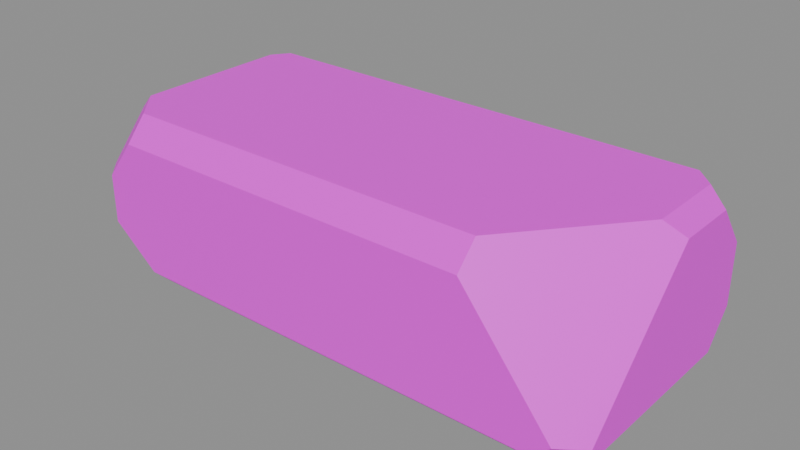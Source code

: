 # Source: vr_brick2.blend  (saved by Blender 5.2.45; exported with 4.5.12 LTS)
import bpy
from mathutils import Matrix  # noqa: F401  (used for matrix-valued properties, if any)

bpy.ops.wm.read_factory_settings(use_empty=True)
scene = bpy.context.scene
scene.name = 'Scene'

# ---- collections
col_anchors = bpy.data.collections.new('anchors'); scene.collection.children.link(col_anchors)

# ---- images (referenced by path relative to the original .blend; pixels are not part of the script)
import os
ASSET_DIR = os.environ.get("B2B_ASSET_DIR", "")  # directory of the original .blend (textures are referenced by path, not embedded)
HERE = os.path.dirname(os.path.abspath(__file__))  # packed textures are extracted next to this script under _unpacked/

def load_image(name, relpath, width, height, colorspace="sRGB"):
    """Load a texture the original file referenced (path relative to the .blend, or extracted next to this script)."""
    p = next((c for c in (os.path.join(HERE, relpath), os.path.join(ASSET_DIR, relpath)) if relpath and os.path.exists(c)), "")
    if p:
        img = bpy.data.images.load(p, check_existing=True)
        img.name = name
    else:  # same state as the original file: an image datablock whose file is absent (Cycles renders it pink)
        img = bpy.data.images.new(name, width, height)
        img.source = "FILE"
        img.filepath = "//" + (relpath or name)
    img.colorspace_settings.name = colorspace
    return img
img_vr_brick2_skin0 = load_image('vr_brick2_skin0', 'vr_brick2_skin0.png', 1024, 1024, 'sRGB')

# ---- materials (node trees are filled in below, after node groups)
mat_vr_brick2 = bpy.data.materials.new('vr_brick2')

# ---- material node trees
mat_vr_brick2.use_nodes = True; mat_vr_brick2.node_tree.nodes.clear()
_N = mat_vr_brick2.node_tree.nodes; _L = mat_vr_brick2.node_tree.links
n0 = _N.new('ShaderNodeBsdfPrincipled'); n0.name = 'Principled BSDF'; n0.location = (-200, 100)
n0.inputs[10].default_value = 0.005
n1 = _N.new('ShaderNodeOutputMaterial'); n1.name = 'Material Output'; n1.location = (200, 100)
n2 = _N.new('ShaderNodeTexImage'); n2.name = 'Image Texture'; n2.location = (0, 0)
n2.image = img_vr_brick2_skin0
n2.interpolation = 'Closest'
_L.new(n0.outputs[0], n1.inputs[0])
_L.new(n2.outputs[0], n0.inputs[0])
n1.is_active_output = True

# ---- meshes
me_vr_brick2 = bpy.data.meshes.new('vr_brick2')
me_vr_brick2.from_pydata([(2.493, 0.7179, 0.6577), (2.493, 0.1343, 0.6577), (2.493, -0.9773, -0.4971), (2.493, -0.9773, -0.5033), (2.493, -0.8754, -0.6083), (2.493, 0.7735, -0.6083), (2.493, 1.024, -0.2933), (2.493, 1.024, 0.2686), (-2.493, -0.616, 0.633), (-2.493, 0.7735, 0.633), (-2.493, 0.9958, 0.4354), (-2.493, 0.9958, -0.02779), (-2.493, -0.755, -0.5404), (-2.493, -0.9866, -0.2995), (-2.493, -0.9866, 0.2007), (-2.2, 1.181, 0.5898), (2.083, 1.181, 0.5898), (2.337, 1.181, 0.281), (2.337, 1.181, -0.2995), (2.005, 1.181, -0.6948), (-2.024, 1.181, -0.6948), (-2.337, 1.181, -0.2131), (-2.337, 1.181, 0.4477), (1.477, -1.181, 0.5713), (-2.005, -1.181, 0.5713), (-2.298, -1.181, 0.2007), (-2.298, -1.181, -0.2501), (-1.848, -1.181, -0.6083), (2.122, -1.181, -0.6083), (2.298, -1.181, -0.4601), (2.141, 0.968, 0.7874), (-2.2, 0.968, 0.7874), (-2.317, 0.8106, 0.7874), (-2.317, -0.6623, 0.7874), (-2.024, -0.9773, 0.7874), (1.477, -0.9773, 0.7874), (2.317, 0.04169, 0.7874), (2.317, 0.792, 0.7874), (2.122, -0.9958, -0.7874), (-1.868, -0.9958, -0.7874), (-2.278, -0.6809, -0.7874), (-2.278, -0.4493, -0.7874), (-1.965, 1.088, -0.7874), (2.024, 1.088, -0.7874), (2.337, 0.7735, -0.7874), (2.337, -0.8198, -0.7874), (-2.415, -0.7087, -0.6515), (2.454, -1.014, -0.4971)], [], [(0, 1, 2), (0, 2, 3), (0, 3, 4), (0, 4, 5), (0, 5, 6), (0, 6, 7), (8, 9, 10), (8, 10, 11), (8, 11, 12), (8, 12, 13), (8, 13, 14), (15, 16, 17), (15, 17, 18), (15, 18, 19), (15, 19, 20), (15, 20, 21), (15, 21, 22), (23, 24, 25), (23, 25, 26), (23, 26, 27), (23, 27, 28), (23, 28, 29), (30, 31, 32), (30, 32, 33), (30, 33, 34), (30, 34, 35), (30, 35, 36), (30, 36, 37), (38, 39, 40), (38, 40, 41), (38, 41, 42), (38, 42, 43), (38, 43, 44), (38, 44, 45), (39, 38, 28), (39, 28, 27), (35, 34, 24), (35, 24, 23), (20, 19, 43), (20, 43, 42), (31, 30, 16), (31, 16, 15), (41, 40, 46), (9, 8, 33), (9, 33, 32), (45, 44, 5), (45, 5, 4), (1, 0, 37), (1, 37, 36), (26, 25, 14), (26, 14, 13), (11, 10, 22), (11, 22, 21), (3, 2, 47), (18, 17, 7), (18, 7, 6), (26, 13, 12), (26, 12, 46), (26, 46, 40), (26, 40, 39), (26, 39, 27), (24, 34, 33), (24, 33, 8), (24, 8, 14), (24, 14, 25), (15, 22, 10), (15, 10, 9), (15, 9, 32), (15, 32, 31), (38, 45, 4), (38, 4, 3), (38, 3, 47), (38, 47, 29), (38, 29, 28), (18, 6, 5), (18, 5, 44), (18, 44, 43), (18, 43, 19), (16, 30, 37), (16, 37, 0), (16, 0, 7), (16, 7, 17), (29, 47, 2), (29, 2, 1), (29, 1, 36), (29, 36, 35), (29, 35, 23), (41, 46, 12), (41, 12, 11), (41, 11, 21), (41, 21, 20), (41, 20, 42)])
me_vr_brick2.polygons.foreach_set('use_smooth', [True] * 92)
_k = set([(0, 1), (0, 7), (0, 37), (1, 2), (1, 36), (2, 3), (2, 47), (3, 4), (3, 47), (4, 5), (4, 45), (5, 6), (5, 44), (6, 7), (6, 18), (7, 17), (8, 9), (8, 14), (8, 33), (9, 10), (9, 32), (10, 11), (10, 22), (11, 12), (11, 21), (12, 13), (12, 46), (13, 14), (13, 26), (14, 25), (15, 16), (15, 22), (15, 31), (16, 17), (16, 30), (17, 18), (18, 19), (19, 20), (19, 43), (20, 21), (20, 42), (21, 22), (23, 24), (23, 29), (23, 35), (24, 25), (24, 34), (25, 26), (26, 27), (27, 28), (27, 39), (28, 29), (28, 38), (29, 47), (30, 31), (30, 37), (31, 32), (32, 33), (33, 34), (34, 35), (35, 36), (36, 37), (38, 39), (38, 45), (39, 40), (40, 41), (40, 46), (41, 42), (41, 46), (42, 43), (43, 44), (44, 45)])
me_vr_brick2.attributes.new('sharp_edge', 'BOOLEAN', 'EDGE').data.foreach_set('value', [ (min(e.vertices), max(e.vertices)) in _k for e in me_vr_brick2.edges])
_uv = me_vr_brick2.uv_layers.new(name='UVMap')
_uv.uv.foreach_set('vector', [0.7773, 0.7305, 0.832, 0.7305, 0.9492, 0.6133, 0.7773, 0.7305, 0.9492, 0.6133, 0.9492, 0.6133, 0.7773, 0.7305, 0.9492, 0.6133, 0.9336, 0.6055, 0.7773, 0.7305, 0.9336, 0.6055, 0.7695, 0.6055, 0.7773, 0.7305, 0.7695, 0.6055, 0.7461, 0.6367, 0.7773, 0.7305, 0.7461, 0.6367, 0.7461, 0.6914, 0.668, 0.4414, 0.5352, 0.4805, 0.5195, 0.5039, 0.668, 0.4414, 0.5195, 0.5039, 0.5352, 0.5508, 0.668, 0.4414, 0.5352, 0.5508, 0.7148, 0.5508, 0.668, 0.4414, 0.7148, 0.5508, 0.7305, 0.5195, 0.668, 0.4414, 0.7305, 0.5195, 0.7148, 0.4727, 0.2539, 0.7305, 0.6758, 0.7305, 0.6992, 0.6992, 0.2539, 0.7305, 0.6992, 0.6992, 0.6992, 0.6445, 0.2539, 0.7305, 0.6992, 0.6445, 0.668, 0.6055, 0.2539, 0.7305, 0.668, 0.6055, 0.2695, 0.6055, 0.2539, 0.7305, 0.2695, 0.6055, 0.2383, 0.6523, 0.2539, 0.7305, 0.2383, 0.6523, 0.2383, 0.7148, 0.09766, 0.5508, 0.4492, 0.5508, 0.4727, 0.5117, 0.09766, 0.5508, 0.4727, 0.5117, 0.4727, 0.4727, 0.09766, 0.5508, 0.4727, 0.4727, 0.4336, 0.4336, 0.09766, 0.5508, 0.4336, 0.4336, 0.03516, 0.4336, 0.09766, 0.5508, 0.03516, 0.4336, 0.01953, 0.4492, 0.5352, 0.9805, 0.9648, 0.9805, 0.9805, 0.9648, 0.5352, 0.9805, 0.9805, 0.9648, 0.9805, 0.8164, 0.5352, 0.9805, 0.9805, 0.8164, 0.9492, 0.7852, 0.5352, 0.9805, 0.9492, 0.7852, 0.6055, 0.7852, 0.5352, 0.9805, 0.6055, 0.7852, 0.5195, 0.8867, 0.5352, 0.9805, 0.5195, 0.8867, 0.5195, 0.9648, 0.04297, 0.9805, 0.4336, 0.9805, 0.4805, 0.9492, 0.04297, 0.9805, 0.4805, 0.9492, 0.4805, 0.9258, 0.04297, 0.9805, 0.4805, 0.9258, 0.4492, 0.7695, 0.04297, 0.9805, 0.4492, 0.7695, 0.05078, 0.7695, 0.04297, 0.9805, 0.05078, 0.7695, 0.01953, 0.8008, 0.04297, 0.9805, 0.01953, 0.8008, 0.01953, 0.9648, 0.01953, 0.2148, 0.418, 0.2148, 0.418, 0.1914, 0.01953, 0.2148, 0.418, 0.1914, 0.01953, 0.1914, 0.01953, 0.2852, 0.3633, 0.2852, 0.3633, 0.2539, 0.01953, 0.2852, 0.3633, 0.2539, 0.01953, 0.2539, 0.3164, 0.1445, 0.7148, 0.1445, 0.7148, 0.1289, 0.3164, 0.1445, 0.7148, 0.1289, 0.3242, 0.1289, 0.4102, 0.2852, 0.8398, 0.2852, 0.8398, 0.2539, 0.4102, 0.2852, 0.8398, 0.2539, 0.4102, 0.2539, 0.2695, 0.1445, 0.2539, 0.1289, 0.2383, 0.1445, 0.7852, 0.2148, 0.918, 0.2148, 0.9258, 0.1914, 0.7852, 0.2148, 0.9258, 0.1914, 0.7773, 0.1914, 0.5742, 0.2148, 0.7305, 0.2148, 0.7305, 0.1914, 0.5742, 0.2148, 0.7305, 0.1914, 0.5664, 0.1914, 0.1836, 0.1211, 0.1289, 0.1211, 0.1211, 0.1445, 0.1836, 0.1211, 0.1211, 0.1445, 0.1992, 0.1445, 0.8945, 0.2852, 0.9336, 0.2852, 0.9336, 0.2617, 0.8945, 0.2852, 0.9336, 0.2617, 0.8867, 0.2617, 0.5039, 0.1914, 0.457, 0.1914, 0.457, 0.2148, 0.5039, 0.1914, 0.457, 0.2148, 0.5195, 0.2148, 0.7695, 0.1445, 0.7695, 0.1445, 0.7617, 0.1445, 0.01953, 0.1445, 0.07422, 0.1445, 0.07422, 0.1211, 0.01953, 0.1445, 0.07422, 0.1211, 0.01953, 0.1211, 0.08984, 0.3945, 0.09766, 0.3711, 0.08203, 0.3398, 0.08984, 0.3945, 0.08203, 0.3398, 0.07422, 0.332, 0.08984, 0.3945, 0.07422, 0.332, 0.05078, 0.332, 0.08984, 0.3945, 0.05078, 0.332, 0.01953, 0.3711, 0.08984, 0.3945, 0.01953, 0.3711, 0.02734, 0.3945, 0.1914, 0.332, 0.168, 0.332, 0.1445, 0.3711, 0.1914, 0.332, 0.1445, 0.3711, 0.1523, 0.3945, 0.1914, 0.332, 0.1523, 0.3945, 0.207, 0.3945, 0.1914, 0.332, 0.207, 0.3945, 0.2227, 0.3711, 0.582, 0.3555, 0.5742, 0.3711, 0.5898, 0.3945, 0.582, 0.3555, 0.5898, 0.3945, 0.6133, 0.3945, 0.582, 0.3555, 0.6133, 0.3945, 0.6211, 0.3711, 0.582, 0.3555, 0.6211, 0.3711, 0.6133, 0.3555, 0.5117, 0.3555, 0.4805, 0.3555, 0.4805, 0.3789, 0.5117, 0.3555, 0.4805, 0.3789, 0.4883, 0.3945, 0.5117, 0.3555, 0.4883, 0.3945, 0.4961, 0.3945, 0.5117, 0.3555, 0.4961, 0.3945, 0.5195, 0.3945, 0.5117, 0.3555, 0.5195, 0.3945, 0.5273, 0.3711, 0.3164, 0.3945, 0.332, 0.3711, 0.3086, 0.3398, 0.3164, 0.3945, 0.3086, 0.3398, 0.2852, 0.3398, 0.3164, 0.3945, 0.2852, 0.3398, 0.2617, 0.3867, 0.3164, 0.3945, 0.2617, 0.3867, 0.2695, 0.3945, 0.4102, 0.3398, 0.3789, 0.3477, 0.3711, 0.3711, 0.4102, 0.3398, 0.3711, 0.3711, 0.3789, 0.3945, 0.4102, 0.3398, 0.3789, 0.3945, 0.4258, 0.3945, 0.4102, 0.3398, 0.4258, 0.3945, 0.4336, 0.3711, 0.01953, 0.707, 0.02734, 0.7227, 0.02734, 0.7305, 0.01953, 0.707, 0.02734, 0.7305, 0.1914, 0.7305, 0.01953, 0.707, 0.1914, 0.7305, 0.1914, 0.707, 0.01953, 0.707, 0.1914, 0.707, 0.1211, 0.5977, 0.01953, 0.707, 0.1211, 0.5977, 0.08984, 0.5977, 0.793, 0.5117, 0.7695, 0.5352, 0.7695, 0.5508, 0.793, 0.5117, 0.7695, 0.5508, 0.9492, 0.5508, 0.793, 0.5117, 0.9492, 0.5508, 0.9648, 0.5273, 0.793, 0.5117, 0.9648, 0.5273, 0.9492, 0.4648, 0.793, 0.5117, 0.9492, 0.4648, 0.9414, 0.457])
me_vr_brick2.materials.append(mat_vr_brick2)
me_vr_brick2.update()

# ---- objects
ob_vr_brick2 = bpy.data.objects.new('vr_brick2', me_vr_brick2)

# ---- transforms, parenting, visibility, modifiers, constraints
ob_vr_brick2.location = (0.0, 0.0, 0.0)

# ---- collection membership
scene.collection.objects.link(ob_vr_brick2)

# ---- scene / render settings (as saved in the file)
scene.frame_start = 1; scene.frame_end = 250; scene.frame_set(1)
scene.render.engine = 'BLENDER_EEVEE_NEXT'
scene.render.bake_bias = 0.0
scene.render.bake_samples = 0
scene.render.compositor_device = 'GPU'
scene.eevee.use_volume_custom_range = False
scene.eevee.fast_gi_thickness_near = 0.1
scene.eevee.fast_gi_thickness_far = 0.0
scene.eevee.ray_tracing_options.screen_trace_thickness = 0.1
bpy.context.view_layer.update()

# ---- added for rendering (the .blend has no active camera and no usable light): camera, sun + grey world if the file has none
cam_auto = bpy.data.cameras.new('AutoCamera')
cam_auto.lens = 50.0
cam_auto.sensor_width = 36.0
cam_auto.clip_end = 1000.0
ob_auto_camera = bpy.data.objects.new('AutoCamera', cam_auto)
scene.collection.objects.link(ob_auto_camera)
ob_auto_camera.location = (5.30929, -6.37114, 4.24743)
ob_auto_camera.rotation_euler = (1.09748, -7.21219e-08, 0.694738)
scene.camera = ob_auto_camera
light_auto_sun = bpy.data.lights.new('AutoSun', 'SUN')
light_auto_sun.energy = 3.0
light_auto_sun.angle = 0.0523599
ob_auto_sun = bpy.data.objects.new('AutoSun', light_auto_sun)
scene.collection.objects.link(ob_auto_sun)
ob_auto_sun.rotation_euler = (0.872665, 0.174533, 0.523599)
if scene.world is None:
    world_auto = bpy.data.worlds.new('AutoWorld')
    world_auto.color = (0.3, 0.3, 0.3)
    scene.world = world_auto
bpy.context.view_layer.update()

